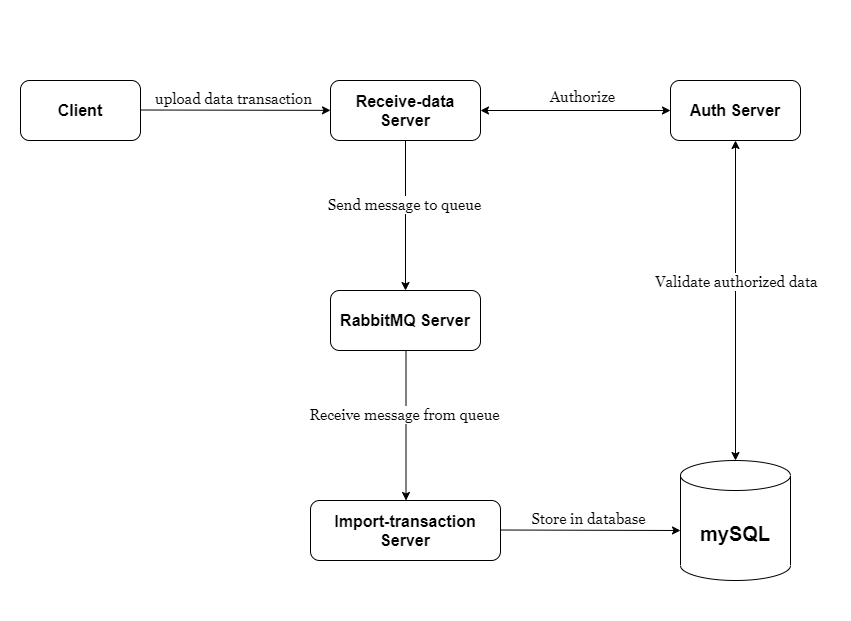

The diagram above was exported from draw.io. Its source (the exported page's mxGraphModel, read from the mxfile embedded in the PNG):
<mxGraphModel dx="1422" dy="1922" grid="1" gridSize="10" guides="1" tooltips="1" connect="1" arrows="1" fold="1" page="1" pageScale="1" pageWidth="850" pageHeight="1100" math="0" shadow="0">
  <root>
    <mxCell id="0" />
    <mxCell id="1" parent="0" />
    <mxCell id="wqqNS3sMFjq5IAuBTYnL-24" value="" style="rounded=0;whiteSpace=wrap;html=1;fontFamily=Georgia;fontSize=15;strokeColor=none;" vertex="1" parent="1">
      <mxGeometry x="60" y="-990" width="850" height="620" as="geometry" />
    </mxCell>
    <mxCell id="wqqNS3sMFjq5IAuBTYnL-2" value="Client" style="rounded=1;whiteSpace=wrap;html=1;fontSize=16;fontStyle=1" vertex="1" parent="1">
      <mxGeometry x="80" y="-910" width="120" height="60" as="geometry" />
    </mxCell>
    <mxCell id="wqqNS3sMFjq5IAuBTYnL-3" value="Receive-data Server" style="rounded=1;whiteSpace=wrap;html=1;fontSize=16;fontStyle=1" vertex="1" parent="1">
      <mxGeometry x="390" y="-910" width="150" height="60" as="geometry" />
    </mxCell>
    <mxCell id="wqqNS3sMFjq5IAuBTYnL-4" value="Auth Server" style="rounded=1;whiteSpace=wrap;html=1;fontSize=16;fontStyle=1" vertex="1" parent="1">
      <mxGeometry x="730" y="-910" width="130" height="60" as="geometry" />
    </mxCell>
    <mxCell id="wqqNS3sMFjq5IAuBTYnL-5" value="RabbitMQ Server" style="rounded=1;whiteSpace=wrap;html=1;fontSize=16;fontStyle=1" vertex="1" parent="1">
      <mxGeometry x="390" y="-700" width="150" height="60" as="geometry" />
    </mxCell>
    <mxCell id="wqqNS3sMFjq5IAuBTYnL-6" value="Import-transaction Server" style="rounded=1;whiteSpace=wrap;html=1;fontSize=16;fontStyle=1" vertex="1" parent="1">
      <mxGeometry x="370" y="-490" width="190" height="60" as="geometry" />
    </mxCell>
    <mxCell id="wqqNS3sMFjq5IAuBTYnL-7" value="mySQL" style="shape=cylinder3;whiteSpace=wrap;html=1;boundedLbl=1;backgroundOutline=1;size=15;fontSize=20;fontStyle=1" vertex="1" parent="1">
      <mxGeometry x="740" y="-530" width="110" height="120" as="geometry" />
    </mxCell>
    <mxCell id="wqqNS3sMFjq5IAuBTYnL-8" value="" style="endArrow=classic;html=1;fontSize=20;" edge="1" parent="1" target="wqqNS3sMFjq5IAuBTYnL-3">
      <mxGeometry x="50" y="-1000" as="geometry">
        <mxPoint x="200" y="-880.5" as="sourcePoint" />
        <mxPoint x="300" y="-880.5" as="targetPoint" />
      </mxGeometry>
    </mxCell>
    <object label="upload data transaction" id="wqqNS3sMFjq5IAuBTYnL-9">
      <mxCell style="edgeLabel;resizable=0;html=1;align=center;verticalAlign=middle;fontSize=15;fontFamily=Georgia;" connectable="0" vertex="1" parent="wqqNS3sMFjq5IAuBTYnL-8">
        <mxGeometry relative="1" as="geometry">
          <mxPoint x="-2" y="-12" as="offset" />
        </mxGeometry>
      </mxCell>
    </object>
    <mxCell id="wqqNS3sMFjq5IAuBTYnL-11" value="" style="endArrow=classic;html=1;fontSize=20;exitX=0.5;exitY=1;exitDx=0;exitDy=0;entryX=0.5;entryY=0;entryDx=0;entryDy=0;" edge="1" parent="1" source="wqqNS3sMFjq5IAuBTYnL-3" target="wqqNS3sMFjq5IAuBTYnL-5">
      <mxGeometry x="50" y="-1000" as="geometry">
        <mxPoint x="500" y="-790" as="sourcePoint" />
        <mxPoint x="690" y="-789.6415094339623" as="targetPoint" />
      </mxGeometry>
    </mxCell>
    <object label="Send message to queue" id="wqqNS3sMFjq5IAuBTYnL-12">
      <mxCell style="edgeLabel;resizable=0;html=1;align=center;verticalAlign=middle;fontSize=15;fontFamily=Georgia;" connectable="0" vertex="1" parent="wqqNS3sMFjq5IAuBTYnL-11">
        <mxGeometry relative="1" as="geometry">
          <mxPoint x="-2" y="-12" as="offset" />
        </mxGeometry>
      </mxCell>
    </object>
    <mxCell id="wqqNS3sMFjq5IAuBTYnL-13" value="" style="endArrow=classic;html=1;fontSize=20;exitX=0.5;exitY=1;exitDx=0;exitDy=0;entryX=0.5;entryY=0;entryDx=0;entryDy=0;" edge="1" parent="1">
      <mxGeometry x="50" y="-1000" as="geometry">
        <mxPoint x="465.5" y="-640" as="sourcePoint" />
        <mxPoint x="465.5" y="-490" as="targetPoint" />
      </mxGeometry>
    </mxCell>
    <object label="Receive message from queue" id="wqqNS3sMFjq5IAuBTYnL-14">
      <mxCell style="edgeLabel;resizable=0;html=1;align=center;verticalAlign=middle;fontSize=15;fontFamily=Georgia;" connectable="0" vertex="1" parent="wqqNS3sMFjq5IAuBTYnL-13">
        <mxGeometry relative="1" as="geometry">
          <mxPoint x="-2" y="-12" as="offset" />
        </mxGeometry>
      </mxCell>
    </object>
    <mxCell id="wqqNS3sMFjq5IAuBTYnL-15" value="" style="endArrow=classic;html=1;fontSize=20;" edge="1" parent="1">
      <mxGeometry x="50" y="-1000" as="geometry">
        <mxPoint x="560" y="-460.5" as="sourcePoint" />
        <mxPoint x="740" y="-460" as="targetPoint" />
      </mxGeometry>
    </mxCell>
    <object label="Store in database" id="wqqNS3sMFjq5IAuBTYnL-16">
      <mxCell style="edgeLabel;resizable=0;html=1;align=center;verticalAlign=middle;fontSize=15;fontFamily=Georgia;" connectable="0" vertex="1" parent="wqqNS3sMFjq5IAuBTYnL-15">
        <mxGeometry relative="1" as="geometry">
          <mxPoint x="-2" y="-12" as="offset" />
        </mxGeometry>
      </mxCell>
    </object>
    <mxCell id="wqqNS3sMFjq5IAuBTYnL-19" value="" style="endArrow=classic;startArrow=classic;html=1;fontFamily=Georgia;fontSize=15;exitX=1;exitY=0.5;exitDx=0;exitDy=0;" edge="1" parent="1" source="wqqNS3sMFjq5IAuBTYnL-3">
      <mxGeometry x="50" y="-1000" width="50" height="50" as="geometry">
        <mxPoint x="680" y="-830" as="sourcePoint" />
        <mxPoint x="730" y="-880" as="targetPoint" />
      </mxGeometry>
    </mxCell>
    <mxCell id="wqqNS3sMFjq5IAuBTYnL-20" value="" style="endArrow=classic;startArrow=classic;html=1;fontFamily=Georgia;fontSize=15;exitX=0.5;exitY=0;exitDx=0;exitDy=0;exitPerimeter=0;entryX=0.5;entryY=1;entryDx=0;entryDy=0;" edge="1" parent="1" source="wqqNS3sMFjq5IAuBTYnL-7" target="wqqNS3sMFjq5IAuBTYnL-4">
      <mxGeometry x="50" y="-1000" width="50" height="50" as="geometry">
        <mxPoint x="750" y="-800" as="sourcePoint" />
        <mxPoint x="800" y="-850" as="targetPoint" />
      </mxGeometry>
    </mxCell>
    <object label="Validate authorized data" id="wqqNS3sMFjq5IAuBTYnL-21">
      <mxCell style="edgeLabel;resizable=0;html=1;align=center;verticalAlign=middle;fontSize=15;fontFamily=Georgia;" connectable="0" vertex="1" parent="1">
        <mxGeometry x="795" y="-710" as="geometry" />
      </mxCell>
    </object>
    <object label="Authorize" id="wqqNS3sMFjq5IAuBTYnL-22">
      <mxCell style="edgeLabel;resizable=0;html=1;align=center;verticalAlign=middle;fontSize=15;fontFamily=Georgia;" connectable="0" vertex="1" parent="1">
        <mxGeometry x="650" y="-893" as="geometry">
          <mxPoint x="-9" y="-2" as="offset" />
        </mxGeometry>
      </mxCell>
    </object>
  </root>
</mxGraphModel>